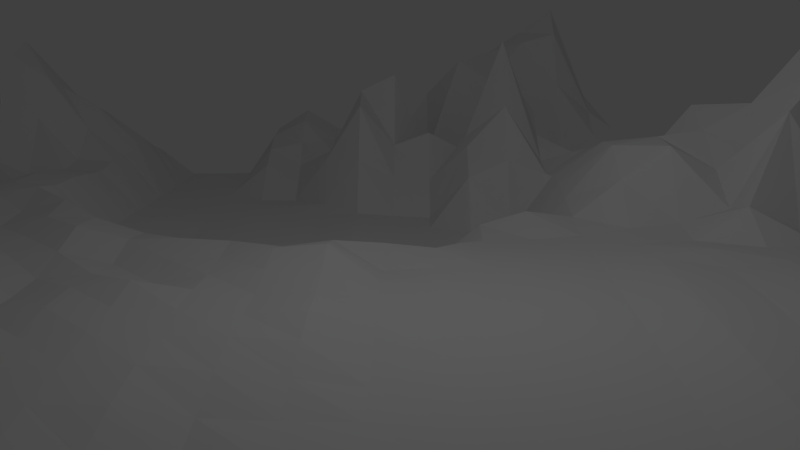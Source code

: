 # Source: dh-land.blend  (saved by Blender 2.72.0; exported with 4.5.12 LTS)
import bpy
from mathutils import Matrix  # noqa: F401  (used for matrix-valued properties, if any)

bpy.ops.wm.read_factory_settings(use_empty=True)
scene = bpy.context.scene
scene.name = 'Scene'

# ---- collections
col_collection_1 = bpy.data.collections.new('Collection 1'); scene.collection.children.link(col_collection_1)

# ---- world
world_world = bpy.data.worlds.new('World'); scene.world = world_world
world_world.color = (0.05088, 0.05088, 0.05088)
world_world.use_sun_shadow = False
world_world.sun_shadow_jitter_overblur = 0.0
world_world.cycles.sampling_method = 'MANUAL'
world_world.cycles.sample_map_resolution = 256

# ---- cameras
cam_camera = bpy.data.cameras.new('Camera')
cam_camera.clip_end = 100.0
cam_camera.lens = 35.0
cam_camera.sensor_width = 32.0
cam_camera.sensor_height = 18.0
cam_camera.ortho_scale = 7.314
cam_camera.dof.focus_distance = 0.0
cam_camera.dof.aperture_fstop = 128.0

# ---- lights
light_lamp = bpy.data.lights.new('Lamp', 'POINT')
light_lamp.transmission_factor = 0.0
light_lamp.cutoff_distance = 30.0
light_lamp.energy = 100.0
light_lamp.shadow_buffer_clip_start = 1.001
light_lamp.shadow_soft_size = 0.1
light_lamp.shadow_maximum_resolution = 0.006
light_lamp.use_absolute_resolution = True
light_lamp.cycles.use_multiple_importance_sampling = False

# ---- meshes
me_plane = bpy.data.meshes.new('Plane')
me_plane.from_pydata([(-1.0, -1.0, 0.08203), (1.0, -1.0, 0.0406), (-1.0, 1.0, 0.01376), (1.0, 1.0, 0.04523), (-1.0, 0.8182, 0.0), (-1.0, 0.6364, 0.0), (-1.0, 0.4545, 0.4177), (-1.0, 0.2727, 0.2923), (-1.0, 0.09091, 0.1713), (-1.0, -0.09091, 0.001525), (-1.0, -0.2727, 0.1231), (-1.0, -0.4545, -0.07065), (-1.0, -0.6364, -0.07217), (-1.0, -0.8182, 0.02552), (-0.8182, -1.0, 0.2972), (-0.6364, -1.0, 0.3135), (-0.4545, -1.0, 0.06961), (-0.2727, -1.0, 0.004017), (-0.09091, -1.0, 0.01224), (0.09091, -1.0, 0.02732), (0.2727, -1.0, 0.0384), (0.4545, -1.0, 0.04719), (0.6364, -1.0, 0.04336), (0.8182, -1.0, 0.05024), (1.0, -0.8182, 0.01933), (1.0, -0.6364, 0.02412), (1.0, -0.4545, -0.001825), (1.0, -0.2727, -0.003633), (1.0, -0.09091, 0.00263), (1.0, 0.09091, -0.00353), (1.0, 0.2727, -0.005255), (1.0, 0.4545, 0.01731), (1.0, 0.6364, 0.04617), (1.0, 0.8182, 0.02684), (0.8182, 1.0, 0.0542), (0.6364, 1.0, 0.05771), (0.4545, 1.0, 0.0542), (0.2727, 1.0, 0.04523), (0.09091, 1.0, 0.03315), (-0.09091, 1.0, 0.02108), (-0.2727, 1.0, 0.02925), (-0.4545, 1.0, 0.001599), (-0.6364, 1.0, 0.0), (-0.8182, 1.0, 0.0), (-0.8182, -0.8182, 0.1361), (-0.8182, -0.6364, -0.07193), (-0.8182, -0.4545, -0.07217), (-0.8335, -0.2727, 0.04976), (-0.8182, -0.09091, 0.1508), (-0.8182, 0.09091, 0.02738), (-0.8182, 0.2727, 0.03814), (-0.8182, 0.4545, 0.2129), (-0.8182, 0.6364, 0.06181), (-0.8182, 0.8182, 0.004938), (-0.6364, -0.8182, 0.1214), (-0.6364, -0.6364, -0.06771), (-0.6364, -0.4545, -0.07275), (-0.6551, -0.2727, -0.08315), (-0.6364, -0.09091, 0.1763), (-0.6364, 0.09091, 0.1046), (-0.6364, 0.2727, 0.2848), (-0.6364, 0.4545, 0.006592), (-0.6364, 0.6364, 0.0171), (-0.6364, 0.8182, 0.01498), (-0.4545, -0.8182, 0.04364), (-0.4545, -0.6364, -0.06042), (-0.4545, -0.4545, -0.0715), (-0.4545, -0.2727, -0.07507), (-0.4545, -0.09091, -0.07188), (-0.4545, 0.09091, -0.08336), (-0.4545, 0.2727, 0.1944), (-0.4545, 0.4545, 0.0741), (-0.4545, 0.6364, 0.004183), (-0.4545, 0.8182, 0.002698), (-0.2727, -0.8182, 0.06588), (-0.2727, -0.6364, -0.05222), (-0.2727, -0.4545, -0.07768), (-0.2727, -0.2727, -0.07701), (-0.2727, -0.09091, -0.07155), (-0.2727, 0.09091, -0.08539), (-0.2727, 0.2727, -0.07235), (-0.2727, 0.4545, 0.1228), (-0.2727, 0.6364, 0.02377), (-0.2727, 0.8182, 0.1828), (-0.09091, -0.8182, 0.06391), (-0.09091, -0.6364, -0.02646), (-0.09091, -0.4545, -0.07297), (-0.09091, -0.2727, -0.07856), (-0.09091, -0.09091, -0.07153), (-0.09091, 0.09091, -0.08297), (-0.09091, 0.2727, -0.07011), (-0.09091, 0.4545, 0.1555), (-0.09091, 0.6364, 0.1858), (-0.09091, 0.8182, 0.3511), (0.09091, -0.8182, 0.04249), (0.09091, -0.6364, 0.05445), (0.09091, -0.4545, 0.02201), (0.09091, -0.2727, -0.05753), (0.09091, -0.09091, -0.06496), (0.1233, 0.1387, 0.01004), (0.09091, 0.2727, 0.00682), (0.09091, 0.4545, 0.02822), (0.09091, 0.6364, 0.06449), (0.09091, 0.8182, 0.1828), (0.2727, -0.8182, 0.04906), (0.2727, -0.6364, 0.03661), (0.2727, -0.4545, 0.0156), (0.2727, -0.2727, 0.0268), (0.2727, -0.09091, 0.05017), (0.2727, 0.09091, 0.007944), (0.2727, 0.2727, 0.01016), (0.2727, 0.4545, 0.02684), (0.2727, 0.6364, 0.04192), (0.2727, 0.8182, 0.03296), (0.4545, -0.8182, 0.05433), (0.4545, -0.6364, 0.04689), (0.4545, -0.4545, 0.03498), (0.4545, -0.2727, 0.03107), (0.4545, -0.09091, 0.02734), (0.4545, 0.09091, 0.007319), (0.4545, 0.2727, 0.01011), (0.4545, 0.4545, 0.03093), (0.4545, 0.6364, 0.05076), (0.4545, 0.8182, 0.03586), (0.6364, -0.8182, 0.06703), (0.6364, -0.6364, 0.04441), (0.6364, -0.4545, 0.02774), (0.6364, -0.2727, 0.03086), (0.6364, -0.09091, 0.02351), (0.6364, 0.09091, 0.002107), (0.6364, 0.2727, 0.006071), (0.6364, 0.4545, 0.03042), (0.6364, 0.6364, 0.05551), (0.6364, 0.8182, 0.03673), (0.8182, -0.8182, 0.05272), (0.8182, -0.6364, 0.03664), (0.8182, -0.4545, 0.01681), (0.8182, -0.2727, 0.02219), (0.8182, -0.09091, 0.002892), (0.8182, 0.09091, -0.0006817), (0.8182, 0.2727, -0.0002832), (0.8182, 0.4545, 0.02523), (0.8182, 0.6364, 0.05413), (0.8182, 0.8182, 0.03392), (-1.0, -0.9091, 0.06234), (0.9091, -1.0, 0.05117), (1.0, 0.9091, 0.03294), (-0.9091, 1.0, 0.0), (-1.0, 0.9091, 0.0428), (-1.0, 0.7273, 0.0), (-1.0, 0.5455, 0.1799), (-1.0, 0.3636, 0.3509), (-1.0, 0.1818, 0.2118), (-1.0, -2.235e-08, 0.005014), (-1.0, -0.1818, 0.06761), (-1.0, -0.3636, 0.06761), (-1.0, -0.5455, -0.07217), (-1.0, -0.7273, 0.001318), (-0.9091, -1.0, 0.1915), (-0.7273, -1.0, 0.3472), (-0.5455, -1.0, 0.2075), (-0.3636, -1.0, 0.00279), (-0.1818, -1.0, 0.00876), (2.235e-08, -1.0, 0.02001), (0.1818, -1.0, 0.03094), (0.3636, -1.0, 0.04228), (0.5455, -1.0, 0.04996), (0.7273, -1.0, 0.04258), (1.0, -0.9091, 0.02983), (1.0, -0.7273, 0.02342), (1.0, -0.5455, 0.009742), (1.0, -0.3636, 8.717e-05), (1.0, -0.1818, -0.005803), (1.0, 2.235e-08, 0.001605), (1.0, 0.1818, -0.008268), (1.0, 0.3636, 0.002416), (1.0, 0.5455, 0.02276), (1.0, 0.7273, 0.04455), (0.9091, 1.0, 0.05025), (0.7273, 1.0, 0.05679), (0.5455, 1.0, 0.05679), (0.3636, 1.0, 0.05025), (0.1818, 1.0, 0.03943), (-2.235e-08, 1.0, 0.02667), (-0.1818, 1.0, 0.09075), (-0.3636, 1.0, 0.004659), (-0.5455, 1.0, 0.0001015), (-0.7273, 1.0, 0.0), (-0.8182, 0.9091, 0.0219), (-0.8182, -0.9091, 0.1923), (-0.8182, -0.7273, 0.06753), (-0.8182, -0.5455, -0.07217), (-0.827, -0.3636, 0.03007), (-0.82, -0.1818, 0.0225), (-0.8182, 2.235e-08, 0.1794), (-0.8182, 0.1818, 0.005611), (-0.8182, 0.3636, 0.1148), (-0.8182, 0.5455, 0.1362), (-0.8182, 0.7273, 0.0006745), (-0.6364, 0.9091, 0.0), (-0.6364, -0.9091, 0.2517), (-0.6364, -0.7273, 0.04817), (-0.6364, -0.5455, -0.07235), (-0.6418, -0.3636, -0.07897), (-0.6371, -0.1818, 0.03712), (-0.6364, 2.235e-08, 0.0725), (-0.6364, 0.1818, 0.05673), (-0.6364, 0.3636, 0.1652), (-0.6364, 0.5455, 0.0116), (-0.6364, 0.7273, 0.0009421), (-0.4545, 0.9091, 0.0), (-0.4545, -0.9091, 0.03187), (-0.4545, -0.7273, 0.03782), (-0.4545, -0.5455, -0.06874), (-0.4545, -0.3636, -0.07226), (-0.4545, -0.1818, -0.0765), (-0.4545, 2.235e-08, -0.07872), (-0.4545, 0.1818, 0.09639), (-0.4545, 0.3636, 0.05905), (-0.4545, 0.5455, 0.05067), (-0.4545, 0.7273, 0.003205), (-0.2727, 0.9091, 0.01276), (-0.2727, -0.9091, 0.0467), (-0.2727, -0.7273, 0.05762), (-0.2727, -0.5455, -0.06613), (-0.2727, -0.3636, -0.07419), (-0.2727, -0.1818, -0.07883), (-0.2727, 2.235e-08, -0.08228), (-0.2727, 0.1818, -0.07311), (-0.2727, 0.3636, 0.05691), (-0.2727, 0.5455, 0.06977), (-0.2727, 0.7273, 0.02977), (-0.09091, 0.9091, 0.4281), (-0.09091, -0.9091, 0.05535), (-0.09091, -0.7273, 0.07434), (-0.09091, -0.5455, -0.06765), (-0.09091, -0.3636, -0.0709), (-0.09091, -0.1818, -0.08022), (-0.09091, 2.235e-08, -0.08313), (-0.09091, 0.1818, -0.07036), (-0.09091, 0.3636, 0.04565), (-0.09091, 0.5455, 0.1734), (-0.09091, 0.7273, 0.2393), (0.09091, 0.9091, 0.1566), (0.09091, -0.9091, 0.03884), (0.09091, -0.7273, 0.03571), (0.09091, -0.5455, 0.05268), (0.09091, -0.3636, -0.04528), (0.09091, -0.1818, -0.0787), (0.09091, 2.235e-08, -0.05064), (0.09091, 0.1818, 0.005331), (0.09091, 0.3636, 0.01414), (0.09091, 0.5455, 0.03751), (0.09091, 0.7273, 0.2441), (0.2727, 0.9091, 0.02475), (0.2727, -0.9091, 0.04531), (0.2727, -0.7273, 0.04861), (0.2727, -0.5455, 0.0375), (0.2727, -0.3636, 0.02494), (0.2727, -0.1818, 0.04346), (0.2727, 2.235e-08, 0.003201), (0.2727, 0.1818, 0.008581), (0.2727, 0.3636, 0.01416), (0.2727, 0.5455, 0.04083), (0.2727, 0.7273, 0.0456), (0.4545, 0.9091, 0.03313), (0.4545, -0.9091, 0.05645), (0.4545, -0.7273, 0.0528), (0.4545, -0.5455, 0.01802), (0.4545, -0.3636, 0.04552), (0.4545, -0.1818, 0.02268), (0.4545, 2.235e-08, 0.01578), (0.4545, 0.1818, 0.004985), (0.4545, 0.3636, 0.01475), (0.4545, 0.5455, 0.03503), (0.4545, 0.7273, 0.0545), (0.6364, 0.9091, 0.03776), (0.6364, -0.9091, 0.05523), (0.6364, -0.7273, 0.05864), (0.6364, -0.5455, 0.02727), (0.6364, -0.3636, 0.03479), (0.6364, -0.1818, 0.02836), (0.6364, 2.235e-08, 0.002829), (0.6364, 0.1818, 0.001695), (0.6364, 0.3636, 0.01249), (0.6364, 0.5455, 0.03456), (0.6364, 0.7273, 0.05784), (0.8182, 0.9091, 0.03743), (0.8182, -0.9091, 0.06302), (0.8182, -0.7273, 0.0419), (0.8182, -0.5455, 0.02776), (0.8182, -0.3636, 0.02115), (0.8182, -0.1818, 0.006134), (0.8182, 2.235e-08, 0.0007468), (0.8182, 0.1818, -0.003722), (0.8182, 0.3636, 0.007646), (0.8182, 0.5455, 0.02982), (0.8182, 0.7273, 0.05395), (-0.9091, -0.8182, 0.07237), (-0.9091, -0.6364, -0.07217), (-0.9091, -0.4545, -0.07132), (-0.9091, -0.2727, 0.1024), (-0.9091, -0.09091, 0.04888), (-0.9091, 0.09091, 0.01285), (-0.9091, 0.2727, 0.2144), (-0.9091, 0.4545, 0.3489), (-0.9091, 0.6364, 0.007198), (-0.9091, 0.8182, 0.0), (-0.7273, -0.8182, 0.1665), (-0.7273, -0.6364, -0.07154), (-0.7273, -0.4545, -0.07221), (-0.7861, -0.2727, -0.009083), (-0.7273, -0.09091, 0.2078), (-0.7273, 0.09091, 0.01708), (-0.7273, 0.2727, 0.1019), (-0.7273, 0.4545, 0.03542), (-0.7273, 0.6364, 0.07102), (-0.7273, 0.8182, 0.02004), (-0.5455, -0.8182, 0.05141), (-0.5455, -0.6364, -0.06323), (-0.5455, -0.4545, -0.07243), (-0.5455, -0.2727, -0.07417), (-0.5455, -0.09091, 0.04796), (-0.5455, 0.09091, -0.008544), (-0.5455, 0.2727, 0.3455), (-0.5455, 0.4545, 0.03621), (-0.5455, 0.6364, 0.001821), (-0.5455, 0.8182, 0.0005985), (-0.3636, -0.8182, 0.05894), (-0.3636, -0.6364, -0.0555), (-0.3636, -0.4545, -0.07364), (-0.3636, -0.2727, -0.07608), (-0.3636, -0.09091, -0.07166), (-0.3636, 0.09091, -0.08499), (-0.3636, 0.2727, 0.07675), (-0.3636, 0.4545, 0.1057), (-0.3636, 0.6364, 0.006807), (-0.3636, 0.8182, 0.06324), (-0.1818, -0.8182, 0.06608), (-0.1818, -0.6364, -0.05215), (-0.1818, -0.4545, -0.07764), (-0.1818, -0.2727, -0.07719), (-0.1818, -0.09091, -0.07152), (-0.1818, 0.09091, -0.08472), (-0.1818, 0.2727, -0.07212), (-0.1818, 0.4545, 0.149), (-0.1818, 0.6364, 0.2263), (-0.1818, 0.8182, 0.2923), (1.49e-08, -0.8182, 0.05246), (7.451e-09, -0.6364, 0.06668), (7.451e-09, -0.4545, -0.06969), (7.451e-09, -0.2727, -0.0789), (0.0, -0.09091, -0.07134), (-7.451e-09, 0.09091, -0.06114), (-7.451e-09, 0.2727, 0.04022), (-7.451e-09, 0.4545, 0.1027), (-1.49e-08, 0.6364, 0.1217), (-2.235e-08, 0.8182, 0.2989), (0.1818, -0.8182, 0.042), (0.1818, -0.6364, 0.03883), (0.1818, -0.4545, 0.03461), (0.1818, -0.2727, 0.0313), (0.1818, -0.09091, 0.03193), (0.1818, 0.09091, 0.01712), (0.1818, 0.2727, 0.00882), (0.1818, 0.4545, 0.02348), (0.1818, 0.6364, 0.08989), (0.1818, 0.8182, 0.07305), (0.3636, -0.8182, 0.05558), (0.3636, -0.6364, 0.04152), (0.3636, -0.4545, 0.02665), (0.3636, -0.2727, 0.02572), (0.3636, -0.09091, 0.03735), (0.3636, 0.09091, 0.01036), (0.3636, 0.2727, 0.01063), (0.3636, 0.4545, 0.02939), (0.3636, 0.6364, 0.04661), (0.3636, 0.8182, 0.03446), (0.5455, -0.8182, 0.05823), (0.5455, -0.6364, 0.04503), (0.5455, -0.4545, 0.03678), (0.5455, -0.2727, 0.03199), (0.5455, -0.09091, 0.03075), (0.5455, 0.09091, 0.002829), (0.5455, 0.2727, 0.008549), (0.5455, 0.4545, 0.0313), (0.5455, 0.6364, 0.0538), (0.5455, 0.8182, 0.03668), (0.7273, -0.8182, 0.06565), (0.7273, -0.6364, 0.04181), (0.7273, -0.4545, 0.02514), (0.7273, -0.2727, 0.02935), (0.7273, -0.09091, 0.01112), (0.7273, 0.09091, 0.0009585), (0.7273, 0.2727, 0.002966), (0.7273, 0.4545, 0.02833), (0.7273, 0.6364, 0.05566), (0.7273, 0.8182, 0.03585), (0.9091, -0.8182, 0.03736), (0.9091, -0.6364, 0.03247), (0.9091, -0.4545, 0.00583), (0.9091, -0.2727, 0.008015), (0.9091, -0.09091, 0.00269), (0.9091, 0.09091, -0.002279), (0.9091, 0.2727, -0.003126), (0.9091, 0.4545, 0.02145), (0.9091, 0.6364, 0.05092), (0.9091, 0.8182, 0.0309), (0.9091, 0.9091, 0.03555), (-0.9091, 0.9091, 0.05101), (-0.7273, 0.9091, 0.0), (-0.5455, 0.9091, 0.0), (-0.3636, 0.9091, 0.0), (-0.1818, 0.9091, 0.3706), (-2.235e-08, 0.9091, 0.1829), (0.1818, 0.9091, 0.06726), (0.3636, 0.9091, 0.02929), (0.5455, 0.9091, 0.03603), (0.7273, 0.9091, 0.03822), (-0.9091, -0.9091, 0.13), (-0.9091, -0.7273, 0.03047), (-0.9091, -0.5455, -0.07217), (-0.9091, -0.3636, 0.05827), (-0.9091, -0.1818, 0.05126), (-0.9091, 0.0, 0.05357), (-0.9091, 0.1818, 0.2734), (-0.9091, 0.3636, 0.3253), (-0.9091, 0.5455, 0.1738), (-0.9091, 0.7273, 0.0), (-0.7273, -0.9091, 0.2201), (-0.7273, -0.7273, 0.0762), (-0.7273, -0.5455, -0.07217), (-0.7552, -0.3636, -0.002822), (-0.7396, -0.1818, 0.03971), (-0.7273, 2.235e-08, 0.2497), (-0.7273, 0.1818, 0.003848), (-0.7273, 0.3636, 0.0864), (-0.7273, 0.5455, 0.0792), (-0.7273, 0.7273, 0.009253), (-0.5455, -0.9091, 0.1598), (-0.5455, -0.7273, 0.04756), (-0.5455, -0.5455, -0.07261), (-0.5455, -0.3636, -0.07248), (-0.5455, -0.1818, -0.06736), (-0.5455, 2.235e-08, -0.003945), (-0.5455, 0.1818, 0.1061), (-0.5455, 0.3636, 0.1102), (-0.5455, 0.5455, 0.02843), (-0.5455, 0.7273, 0.0001938), (-0.3636, -0.9091, 0.03806), (-0.3636, -0.7273, 0.04897), (-0.3636, -0.5455, -0.06497), (-0.3636, -0.3636, -0.07306), (-0.3636, -0.1818, -0.07779), (-0.3636, 2.235e-08, -0.08058), (-0.3636, 0.1818, 0.0377), (-0.3636, 0.3636, 0.04441), (-0.3636, 0.5455, 0.0624), (-0.3636, 0.7273, 0.008512), (-0.1818, -0.9091, 0.05241), (-0.1818, -0.7273, 0.05919), (-0.1818, -0.5455, -0.0685), (-0.1818, -0.3636, -0.07265), (-0.1818, -0.1818, -0.07963), (-0.1818, 2.235e-08, -0.08311), (-0.1818, 0.1818, -0.07183), (-0.1818, 0.3636, 0.05815), (-0.1818, 0.5455, 0.1155), (-0.1818, 0.7273, 0.153), (1.863e-08, -0.9091, 0.04891), (1.118e-08, -0.7273, 0.04203), (7.451e-09, -0.5455, -0.0581), (7.451e-09, -0.3636, -0.07188), (3.725e-09, -0.1818, -0.08062), (-3.725e-09, 2.235e-08, -0.08134), (-7.451e-09, 0.1818, 0.01309), (-7.451e-09, 0.3636, 0.02841), (-1.118e-08, 0.5455, 0.1684), (-1.863e-08, 0.7273, 0.1564), (0.1818, -0.9091, 0.04151), (0.1818, -0.7273, 0.0414), (0.1818, -0.5455, 0.05919), (0.1818, -0.3636, 0.03624), (0.1818, -0.1818, 0.0209), (0.1818, 2.235e-08, 0.02642), (0.1818, 0.1818, 0.00832), (0.1818, 0.3636, 0.01319), (0.1818, 0.5455, 0.02886), (0.1818, 0.7273, 0.04904), (0.3636, -0.9091, 0.05198), (0.3636, -0.7273, 0.04816), (0.3636, -0.5455, 0.01954), (0.3636, -0.3636, 0.01204), (0.3636, -0.1818, 0.03409), (0.3636, 2.235e-08, 0.01264), (0.3636, 0.1818, 0.006285), (0.3636, 0.3636, 0.01472), (0.3636, 0.5455, 0.03365), (0.3636, 0.7273, 0.05059), (0.5455, -0.9091, 0.05254), (0.5455, -0.7273, 0.06068), (0.5455, -0.5455, 0.02237), (0.5455, -0.3636, 0.03599), (0.5455, -0.1818, 0.02542), (0.5455, 2.235e-08, 0.01088), (0.5455, 0.1818, 0.003699), (0.5455, 0.3636, 0.01405), (0.5455, 0.5455, 0.0354), (0.5455, 0.7273, 0.05701), (0.7273, -0.9091, 0.06367), (0.7273, -0.7273, 0.05156), (0.7273, -0.5455, 0.03088), (0.7273, -0.3636, 0.02896), (0.7273, -0.1818, 0.02041), (0.7273, 2.235e-08, 8.725e-06), (0.7273, 0.1818, -0.0009121), (0.7273, 0.3636, 0.01027), (0.7273, 0.5455, 0.03263), (0.7273, 0.7273, 0.05676), (0.9091, -0.9091, 0.04864), (0.9091, -0.7273, 0.02887), (0.9091, -0.5455, 0.02007), (0.9091, -0.3636, 0.01311), (0.9091, -0.1818, -0.004775), (0.9091, 2.235e-08, 0.001259), (0.9091, 0.1818, -0.006288), (0.9091, 0.3636, 0.004926), (0.9091, 0.5455, 0.02645), (0.9091, 0.7273, 0.04975)], [], [(408, 146, 3, 178), (409, 188, 43, 147), (410, 199, 42, 187), (411, 210, 41, 186), (412, 221, 40, 185), (413, 232, 39, 184), (414, 243, 38, 183), (415, 254, 37, 182), (416, 265, 36, 181), (417, 276, 35, 180), (418, 287, 34, 179), (419, 189, 44, 298), (420, 190, 45, 299), (421, 191, 46, 300), (422, 192, 47, 301), (423, 193, 48, 302), (424, 194, 49, 303), (425, 195, 50, 304), (426, 196, 51, 305), (427, 197, 52, 306), (428, 198, 53, 307), (429, 200, 54, 308), (430, 201, 55, 309), (431, 202, 56, 310), (432, 203, 57, 311), (433, 204, 58, 312), (434, 205, 59, 313), (435, 206, 60, 314), (436, 207, 61, 315), (437, 208, 62, 316), (438, 209, 63, 317), (439, 211, 64, 318), (440, 212, 65, 319), (441, 213, 66, 320), (442, 214, 67, 321), (443, 215, 68, 322), (444, 216, 69, 323), (445, 217, 70, 324), (446, 218, 71, 325), (447, 219, 72, 326), (448, 220, 73, 327), (449, 222, 74, 328), (450, 223, 75, 329), (451, 224, 76, 330), (452, 225, 77, 331), (453, 226, 78, 332), (454, 227, 79, 333), (455, 228, 80, 334), (456, 229, 81, 335), (457, 230, 82, 336), (458, 231, 83, 337), (459, 233, 84, 338), (460, 234, 85, 339), (461, 235, 86, 340), (462, 236, 87, 341), (463, 237, 88, 342), (464, 238, 89, 343), (465, 239, 90, 344), (466, 240, 91, 345), (467, 241, 92, 346), (468, 242, 93, 347), (469, 244, 94, 348), (470, 245, 95, 349), (471, 246, 96, 350), (472, 247, 97, 351), (473, 248, 98, 352), (474, 249, 99, 353), (475, 250, 100, 354), (476, 251, 101, 355), (477, 252, 102, 356), (478, 253, 103, 357), (479, 255, 104, 358), (480, 256, 105, 359), (481, 257, 106, 360), (482, 258, 107, 361), (483, 259, 108, 362), (484, 260, 109, 363), (485, 261, 110, 364), (486, 262, 111, 365), (487, 263, 112, 366), (488, 264, 113, 367), (489, 266, 114, 368), (490, 267, 115, 369), (491, 268, 116, 370), (492, 269, 117, 371), (493, 270, 118, 372), (494, 271, 119, 373), (495, 272, 120, 374), (496, 273, 121, 375), (497, 274, 122, 376), (498, 275, 123, 377), (499, 277, 124, 378), (500, 278, 125, 379), (501, 279, 126, 380), (502, 280, 127, 381), (503, 281, 128, 382), (504, 282, 129, 383), (505, 283, 130, 384), (506, 284, 131, 385), (507, 285, 132, 386), (508, 286, 133, 387), (509, 288, 134, 388), (510, 289, 135, 389), (511, 290, 136, 390), (512, 291, 137, 391), (513, 292, 138, 392), (514, 293, 139, 393), (515, 294, 140, 394), (516, 295, 141, 395), (517, 296, 142, 396), (518, 297, 143, 397), (519, 168, 24, 398), (520, 169, 25, 399), (521, 170, 26, 400), (522, 171, 27, 401), (523, 172, 28, 402), (524, 173, 29, 403), (525, 174, 30, 404), (526, 175, 31, 405), (527, 176, 32, 406), (528, 177, 33, 407), (287, 408, 178, 34), (143, 407, 408, 287), (407, 33, 146, 408), (148, 409, 147, 2), (4, 307, 409, 148), (307, 53, 188, 409), (188, 410, 187, 43), (53, 317, 410, 188), (317, 63, 199, 410), (199, 411, 186, 42), (63, 327, 411, 199), (327, 73, 210, 411), (210, 412, 185, 41), (73, 337, 412, 210), (337, 83, 221, 412), (221, 413, 184, 40), (83, 347, 413, 221), (347, 93, 232, 413), (232, 414, 183, 39), (93, 357, 414, 232), (357, 103, 243, 414), (243, 415, 182, 38), (103, 367, 415, 243), (367, 113, 254, 415), (254, 416, 181, 37), (113, 377, 416, 254), (377, 123, 265, 416), (265, 417, 180, 36), (123, 387, 417, 265), (387, 133, 276, 417), (276, 418, 179, 35), (133, 397, 418, 276), (397, 143, 287, 418), (144, 419, 298, 13), (0, 158, 419, 144), (158, 14, 189, 419), (157, 420, 299, 12), (13, 298, 420, 157), (298, 44, 190, 420), (156, 421, 300, 11), (12, 299, 421, 156), (299, 45, 191, 421), (155, 422, 301, 10), (11, 300, 422, 155), (300, 46, 192, 422), (154, 423, 302, 9), (10, 301, 423, 154), (301, 47, 193, 423), (153, 424, 303, 8), (9, 302, 424, 153), (302, 48, 194, 424), (152, 425, 304, 7), (8, 303, 425, 152), (303, 49, 195, 425), (151, 426, 305, 6), (7, 304, 426, 151), (304, 50, 196, 426), (150, 427, 306, 5), (6, 305, 427, 150), (305, 51, 197, 427), (149, 428, 307, 4), (5, 306, 428, 149), (306, 52, 198, 428), (189, 429, 308, 44), (14, 159, 429, 189), (159, 15, 200, 429), (190, 430, 309, 45), (44, 308, 430, 190), (308, 54, 201, 430), (191, 431, 310, 46), (45, 309, 431, 191), (309, 55, 202, 431), (192, 432, 311, 47), (46, 310, 432, 192), (310, 56, 203, 432), (193, 433, 312, 48), (47, 311, 433, 193), (311, 57, 204, 433), (194, 434, 313, 49), (48, 312, 434, 194), (312, 58, 205, 434), (195, 435, 314, 50), (49, 313, 435, 195), (313, 59, 206, 435), (196, 436, 315, 51), (50, 314, 436, 196), (314, 60, 207, 436), (197, 437, 316, 52), (51, 315, 437, 197), (315, 61, 208, 437), (198, 438, 317, 53), (52, 316, 438, 198), (316, 62, 209, 438), (200, 439, 318, 54), (15, 160, 439, 200), (160, 16, 211, 439), (201, 440, 319, 55), (54, 318, 440, 201), (318, 64, 212, 440), (202, 441, 320, 56), (55, 319, 441, 202), (319, 65, 213, 441), (203, 442, 321, 57), (56, 320, 442, 203), (320, 66, 214, 442), (204, 443, 322, 58), (57, 321, 443, 204), (321, 67, 215, 443), (205, 444, 323, 59), (58, 322, 444, 205), (322, 68, 216, 444), (206, 445, 324, 60), (59, 323, 445, 206), (323, 69, 217, 445), (207, 446, 325, 61), (60, 324, 446, 207), (324, 70, 218, 446), (208, 447, 326, 62), (61, 325, 447, 208), (325, 71, 219, 447), (209, 448, 327, 63), (62, 326, 448, 209), (326, 72, 220, 448), (211, 449, 328, 64), (16, 161, 449, 211), (161, 17, 222, 449), (212, 450, 329, 65), (64, 328, 450, 212), (328, 74, 223, 450), (213, 451, 330, 66), (65, 329, 451, 213), (329, 75, 224, 451), (214, 452, 331, 67), (66, 330, 452, 214), (330, 76, 225, 452), (215, 453, 332, 68), (67, 331, 453, 215), (331, 77, 226, 453), (216, 454, 333, 69), (68, 332, 454, 216), (332, 78, 227, 454), (217, 455, 334, 70), (69, 333, 455, 217), (333, 79, 228, 455), (218, 456, 335, 71), (70, 334, 456, 218), (334, 80, 229, 456), (219, 457, 336, 72), (71, 335, 457, 219), (335, 81, 230, 457), (220, 458, 337, 73), (72, 336, 458, 220), (336, 82, 231, 458), (222, 459, 338, 74), (17, 162, 459, 222), (162, 18, 233, 459), (223, 460, 339, 75), (74, 338, 460, 223), (338, 84, 234, 460), (224, 461, 340, 76), (75, 339, 461, 224), (339, 85, 235, 461), (225, 462, 341, 77), (76, 340, 462, 225), (340, 86, 236, 462), (226, 463, 342, 78), (77, 341, 463, 226), (341, 87, 237, 463), (227, 464, 343, 79), (78, 342, 464, 227), (342, 88, 238, 464), (228, 465, 344, 80), (79, 343, 465, 228), (343, 89, 239, 465), (229, 466, 345, 81), (80, 344, 466, 229), (344, 90, 240, 466), (230, 467, 346, 82), (81, 345, 467, 230), (345, 91, 241, 467), (231, 468, 347, 83), (82, 346, 468, 231), (346, 92, 242, 468), (233, 469, 348, 84), (18, 163, 469, 233), (163, 19, 244, 469), (234, 470, 349, 85), (84, 348, 470, 234), (348, 94, 245, 470), (235, 471, 350, 86), (85, 349, 471, 235), (349, 95, 246, 471), (236, 472, 351, 87), (86, 350, 472, 236), (350, 96, 247, 472), (237, 473, 352, 88), (87, 351, 473, 237), (351, 97, 248, 473), (238, 474, 353, 89), (88, 352, 474, 238), (352, 98, 249, 474), (239, 475, 354, 90), (89, 353, 475, 239), (353, 99, 250, 475), (240, 476, 355, 91), (90, 354, 476, 240), (354, 100, 251, 476), (241, 477, 356, 92), (91, 355, 477, 241), (355, 101, 252, 477), (242, 478, 357, 93), (92, 356, 478, 242), (356, 102, 253, 478), (244, 479, 358, 94), (19, 164, 479, 244), (164, 20, 255, 479), (245, 480, 359, 95), (94, 358, 480, 245), (358, 104, 256, 480), (246, 481, 360, 96), (95, 359, 481, 246), (359, 105, 257, 481), (247, 482, 361, 97), (96, 360, 482, 247), (360, 106, 258, 482), (248, 483, 362, 98), (97, 361, 483, 248), (361, 107, 259, 483), (249, 484, 363, 99), (98, 362, 484, 249), (362, 108, 260, 484), (250, 485, 364, 100), (99, 363, 485, 250), (363, 109, 261, 485), (251, 486, 365, 101), (100, 364, 486, 251), (364, 110, 262, 486), (252, 487, 366, 102), (101, 365, 487, 252), (365, 111, 263, 487), (253, 488, 367, 103), (102, 366, 488, 253), (366, 112, 264, 488), (255, 489, 368, 104), (20, 165, 489, 255), (165, 21, 266, 489), (256, 490, 369, 105), (104, 368, 490, 256), (368, 114, 267, 490), (257, 491, 370, 106), (105, 369, 491, 257), (369, 115, 268, 491), (258, 492, 371, 107), (106, 370, 492, 258), (370, 116, 269, 492), (259, 493, 372, 108), (107, 371, 493, 259), (371, 117, 270, 493), (260, 494, 373, 109), (108, 372, 494, 260), (372, 118, 271, 494), (261, 495, 374, 110), (109, 373, 495, 261), (373, 119, 272, 495), (262, 496, 375, 111), (110, 374, 496, 262), (374, 120, 273, 496), (263, 497, 376, 112), (111, 375, 497, 263), (375, 121, 274, 497), (264, 498, 377, 113), (112, 376, 498, 264), (376, 122, 275, 498), (266, 499, 378, 114), (21, 166, 499, 266), (166, 22, 277, 499), (267, 500, 379, 115), (114, 378, 500, 267), (378, 124, 278, 500), (268, 501, 380, 116), (115, 379, 501, 268), (379, 125, 279, 501), (269, 502, 381, 117), (116, 380, 502, 269), (380, 126, 280, 502), (270, 503, 382, 118), (117, 381, 503, 270), (381, 127, 281, 503), (271, 504, 383, 119), (118, 382, 504, 271), (382, 128, 282, 504), (272, 505, 384, 120), (119, 383, 505, 272), (383, 129, 283, 505), (273, 506, 385, 121), (120, 384, 506, 273), (384, 130, 284, 506), (274, 507, 386, 122), (121, 385, 507, 274), (385, 131, 285, 507), (275, 508, 387, 123), (122, 386, 508, 275), (386, 132, 286, 508), (277, 509, 388, 124), (22, 167, 509, 277), (167, 23, 288, 509), (278, 510, 389, 125), (124, 388, 510, 278), (388, 134, 289, 510), (279, 511, 390, 126), (125, 389, 511, 279), (389, 135, 290, 511), (280, 512, 391, 127), (126, 390, 512, 280), (390, 136, 291, 512), (281, 513, 392, 128), (127, 391, 513, 281), (391, 137, 292, 513), (282, 514, 393, 129), (128, 392, 514, 282), (392, 138, 293, 514), (283, 515, 394, 130), (129, 393, 515, 283), (393, 139, 294, 515), (284, 516, 395, 131), (130, 394, 516, 284), (394, 140, 295, 516), (285, 517, 396, 132), (131, 395, 517, 285), (395, 141, 296, 517), (286, 518, 397, 133), (132, 396, 518, 286), (396, 142, 297, 518), (288, 519, 398, 134), (23, 145, 519, 288), (145, 1, 168, 519), (289, 520, 399, 135), (134, 398, 520, 289), (398, 24, 169, 520), (290, 521, 400, 136), (135, 399, 521, 290), (399, 25, 170, 521), (291, 522, 401, 137), (136, 400, 522, 291), (400, 26, 171, 522), (292, 523, 402, 138), (137, 401, 523, 292), (401, 27, 172, 523), (293, 524, 403, 139), (138, 402, 524, 293), (402, 28, 173, 524), (294, 525, 404, 140), (139, 403, 525, 294), (403, 29, 174, 525), (295, 526, 405, 141), (140, 404, 526, 295), (404, 30, 175, 526), (296, 527, 406, 142), (141, 405, 527, 296), (405, 31, 176, 527), (297, 528, 407, 143), (142, 406, 528, 297), (406, 32, 177, 528)])
me_plane.use_remesh_preserve_volume = False
me_plane.use_remesh_preserve_attributes = False
me_plane.use_mirror_vertex_groups = False
me_plane.update()

# ---- objects
ob_plane = bpy.data.objects.new('Plane', me_plane)
ob_lamp = bpy.data.objects.new('Lamp', light_lamp)
ob_camera = bpy.data.objects.new('Camera', cam_camera)

# ---- transforms, parenting, visibility, modifiers, constraints
ob_plane.location = (0.0, 0.0, 0.0)
ob_plane.scale = (8.0, 8.0, 8.0)
ob_plane.lineart.crease_threshold = 0.0
ob_lamp.location = (4.076, 1.005, 5.904)
ob_lamp.rotation_euler = (0.6503, 0.05522, 1.866)
ob_lamp.lock_rotations_4d = False
ob_lamp.empty_display_type = 'ARROWS'
ob_lamp.color = (0.0, 0.0, 0.0, 0.0)
ob_lamp.lineart.crease_threshold = 0.0
ob_camera.location = (13.41, 0.4522, 3.497)
ob_camera.rotation_euler = (1.323, 0.007412, 1.588)
ob_camera.lock_rotations_4d = False
ob_camera.empty_display_type = 'ARROWS'
ob_camera.color = (0.0, 0.0, 0.0, 0.0)
ob_camera.display_type = 'WIRE'
ob_camera.lineart.crease_threshold = 0.0

# ---- collection membership
col_collection_1.objects.link(ob_plane)
col_collection_1.objects.link(ob_lamp)
col_collection_1.objects.link(ob_camera)

# ---- scene / render settings (as saved in the file)
scene.camera = ob_camera
scene.frame_start = 1; scene.frame_end = 250; scene.frame_set(1)
scene.render.engine = 'BLENDER_EEVEE_NEXT'
scene.render.resolution_percentage = 50
scene.render.dither_intensity = 0.0
scene.cycles.use_denoising = False
scene.cycles.samples = 10
scene.cycles.sampling_pattern = 'TABULATED_SOBOL'
scene.cycles.light_sampling_threshold = 0.0
scene.cycles.use_adaptive_sampling = False
scene.cycles.use_light_tree = False
scene.cycles.blur_glossy = 0.0
scene.cycles.pixel_filter_type = 'GAUSSIAN'
scene.cycles.sample_clamp_indirect = 0.0
scene.view_settings.view_transform = 'Standard'
bpy.context.view_layer.update()
